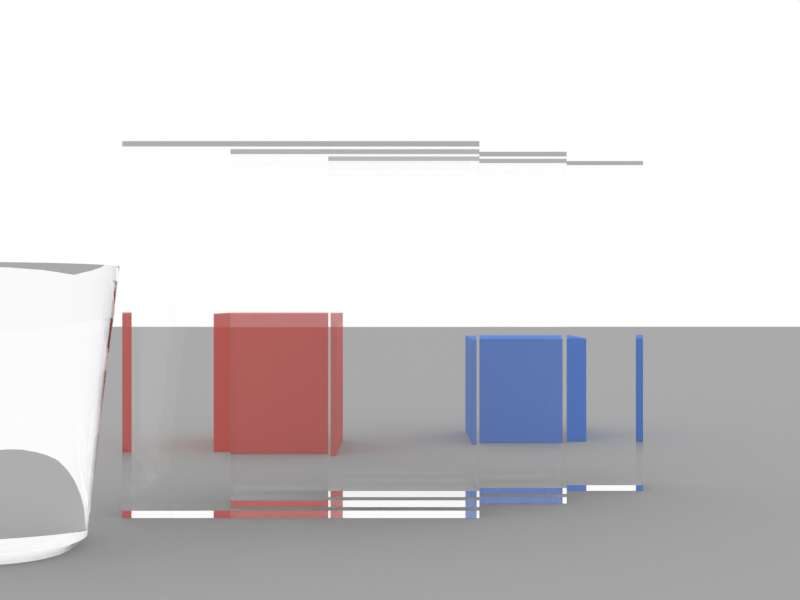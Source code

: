 # Source: pkg325_thick_glass_stack.blend  (saved by Blender 5.2.44; exported with 4.5.12 LTS)
import bpy
from mathutils import Matrix  # noqa: F401  (used for matrix-valued properties, if any)

bpy.ops.wm.read_factory_settings(use_empty=True)
scene = bpy.context.scene
scene.name = 'Scene'

# ---- collections
col_collection = bpy.data.collections.new('Collection'); scene.collection.children.link(col_collection)

# ---- materials (node trees are filled in below, after node groups)
mat_glass = bpy.data.materials.new('Glass')
mat_blockredmat = bpy.data.materials.new('BlockRedMat')
mat_blockbluemat = bpy.data.materials.new('BlockBlueMat')
mat_floormat = bpy.data.materials.new('FloorMat')

# ---- material node trees
mat_glass.use_nodes = True; mat_glass.node_tree.nodes.clear()
_N = mat_glass.node_tree.nodes; _L = mat_glass.node_tree.links
n0 = _N.new('ShaderNodeOutputMaterial'); n0.name = 'Material Output'; n0.location = (0, 0)
n1 = _N.new('ShaderNodeBsdfGlass'); n1.name = 'Glass BSDF'; n1.location = (0, 0)
n1.width = 160
_L.new(n1.outputs[0], n0.inputs[0])
n0.is_active_output = True
mat_blockredmat.use_nodes = True; mat_blockredmat.node_tree.nodes.clear()
_N = mat_blockredmat.node_tree.nodes; _L = mat_blockredmat.node_tree.links
n0 = _N.new('ShaderNodeOutputMaterial'); n0.name = 'Material Output'; n0.location = (0, 0)
n1 = _N.new('ShaderNodeBsdfDiffuse'); n1.name = 'Diffuse BSDF'; n1.location = (0, 0)
n1.width = 160
n1.inputs[0].default_value = (0.75, 0.12, 0.1, 1.0)
_L.new(n1.outputs[0], n0.inputs[0])
n0.is_active_output = True
mat_blockbluemat.use_nodes = True; mat_blockbluemat.node_tree.nodes.clear()
_N = mat_blockbluemat.node_tree.nodes; _L = mat_blockbluemat.node_tree.links
n0 = _N.new('ShaderNodeOutputMaterial'); n0.name = 'Material Output'; n0.location = (0, 0)
n1 = _N.new('ShaderNodeBsdfDiffuse'); n1.name = 'Diffuse BSDF'; n1.location = (0, 0)
n1.width = 160
n1.inputs[0].default_value = (0.1, 0.25, 0.75, 1.0)
_L.new(n1.outputs[0], n0.inputs[0])
n0.is_active_output = True
mat_floormat.use_nodes = True; mat_floormat.node_tree.nodes.clear()
_N = mat_floormat.node_tree.nodes; _L = mat_floormat.node_tree.links
n0 = _N.new('ShaderNodeOutputMaterial'); n0.name = 'Material Output'; n0.location = (0, 0)
n1 = _N.new('ShaderNodeBsdfDiffuse'); n1.name = 'Diffuse BSDF'; n1.location = (0, 0)
n1.width = 160
n1.inputs[0].default_value = (0.4, 0.4, 0.4, 1.0)
_L.new(n1.outputs[0], n0.inputs[0])
n0.is_active_output = True

# ---- world
world_world = bpy.data.worlds.new('World'); scene.world = world_world
world_world.use_nodes = True; world_world.node_tree.nodes.clear()
_N = world_world.node_tree.nodes; _L = world_world.node_tree.links
n0 = _N.new('ShaderNodeBackground'); n0.name = 'Background'; n0.location = (-200, 100)
n0.inputs[0].default_value = (1.0, 1.0, 1.0, 1.0)
n1 = _N.new('ShaderNodeOutputWorld'); n1.name = 'World Output'; n1.location = (200, 100)
_L.new(n0.outputs[0], n1.inputs[0])
n1.is_active_output = True

# ---- cameras
cam_cam = bpy.data.cameras.new('Cam')
cam_cam.sensor_fit = 'HORIZONTAL'

# ---- meshes
me_pane0 = bpy.data.meshes.new('Pane0')
me_pane0.from_pydata([(-1.4, -0.6, 0.002), (-1.4, -0.6, 1.902), (-1.4, -0.3, 0.002), (-1.4, -0.3, 1.902), (0.4, -0.6, 0.002), (0.4, -0.6, 1.902), (0.4, -0.3, 0.002), (0.4, -0.3, 1.902)], [], [(0, 2, 6), (0, 6, 4), (1, 5, 7), (1, 7, 3), (0, 4, 5), (0, 5, 1), (2, 3, 7), (2, 7, 6), (0, 1, 3), (0, 3, 2), (4, 6, 7), (4, 7, 5)])
me_pane0.materials.append(mat_glass)
me_pane0.update()
me_pane1 = bpy.data.meshes.new('Pane1')
me_pane1.from_pydata([(-0.9, -0.2, 0.002), (-0.9, -0.2, 1.902), (-0.9, 0.1, 0.002), (-0.9, 0.1, 1.902), (0.9, -0.2, 0.002), (0.9, -0.2, 1.902), (0.9, 0.1, 0.002), (0.9, 0.1, 1.902)], [], [(0, 2, 6), (0, 6, 4), (1, 5, 7), (1, 7, 3), (0, 4, 5), (0, 5, 1), (2, 3, 7), (2, 7, 6), (0, 1, 3), (0, 3, 2), (4, 6, 7), (4, 7, 5)])
me_pane1.materials.append(mat_glass)
me_pane1.update()
me_pane2 = bpy.data.meshes.new('Pane2')
me_pane2.from_pydata([(-0.4, 0.2, 0.002), (-0.4, 0.2, 1.902), (-0.4, 0.5, 0.002), (-0.4, 0.5, 1.902), (1.4, 0.2, 0.002), (1.4, 0.2, 1.902), (1.4, 0.5, 0.002), (1.4, 0.5, 1.902)], [], [(0, 2, 6), (0, 6, 4), (1, 5, 7), (1, 7, 3), (0, 4, 5), (0, 5, 1), (2, 3, 7), (2, 7, 6), (0, 1, 3), (0, 3, 2), (4, 6, 7), (4, 7, 5)])
me_pane2.materials.append(mat_glass)
me_pane2.update()
me_tumbler = bpy.data.meshes.new('Tumbler')
me_tumbler.from_pydata([(-2.25, -1.3, 1.252), (-2.246, -1.365, 1.252), (-2.246, -1.235, 1.252), (-2.233, -1.429, 1.252), (-2.233, -1.171, 1.252), (-2.212, -1.491, 1.252), (-2.212, -1.109, 1.252), (-2.183, -1.55, 1.252), (-2.183, -1.05, 1.252), (-2.17, -1.3, 0.602), (-2.166, -1.355, 0.602), (-2.166, -1.245, 0.602), (-2.156, -1.409, 0.602), (-2.156, -1.191, 0.602), (-2.147, -1.604, 1.252), (-2.147, -0.9956, 1.252), (-2.138, -1.461, 0.602), (-2.138, -1.139, 0.602), (-2.114, -1.51, 0.602), (-2.114, -1.09, 0.602), (-2.11, -1.3, 0.052), (-2.107, -1.347, 0.052), (-2.107, -1.253, 0.052), (-2.104, -1.654, 1.252), (-2.104, -0.9464, 1.252), (-2.098, -1.393, 0.052), (-2.098, -1.207, 0.052), (-2.083, -1.556, 0.602), (-2.083, -1.044, 0.602), (-2.083, -1.438, 0.052), (-2.083, -1.162, 0.052), (-2.062, -1.48, 0.052), (-2.062, -1.12, 0.052), (-2.054, -1.697, 1.252), (-2.054, -0.9033, 1.252), (-2.05, -1.3, 0.002), (-2.047, -1.339, 0.002), (-2.047, -1.261, 0.002), (-2.047, -1.597, 0.602), (-2.047, -1.003, 0.602), (-2.04, -1.378, 0.002), (-2.04, -1.222, 0.002), (-2.036, -1.519, 0.052), (-2.036, -1.081, 0.052), (-2.027, -1.415, 0.002), (-2.027, -1.185, 0.002), (-2.01, -1.45, 0.002), (-2.01, -1.15, 0.002), (-2.006, -1.633, 0.602), (-2.006, -0.9668, 0.602), (-2.005, -1.555, 0.052), (-2.005, -1.045, 0.052), (-2.0, -1.733, 1.252), (-2.0, -0.867, 1.252), (-1.988, -1.483, 0.002), (-1.988, -1.117, 0.002), (-1.969, -1.586, 0.052), (-1.969, -1.014, 0.052), (-1.962, -1.512, 0.002), (-1.962, -1.088, 0.002), (-1.96, -1.664, 0.602), (-1.96, -0.9363, 0.602), (-1.941, -1.762, 1.252), (-1.941, -0.8381, 1.252), (-1.933, -1.538, 0.002), (-1.933, -1.062, 0.002), (-1.93, -1.612, 0.052), (-1.93, -0.9882, 0.052), (-1.911, -1.688, 0.602), (-1.911, -0.912, 0.602), (-1.9, -1.56, 0.002), (-1.9, -1.04, 0.002), (-1.888, -1.633, 0.052), (-1.888, -0.9674, 0.052), (-1.879, -1.783, 1.252), (-1.879, -0.817, 1.252), (-1.865, -1.577, 0.002), (-1.865, -1.023, 0.002), (-1.859, -1.706, 0.602), (-1.859, -0.8943, 0.602), (-1.843, -1.648, 0.052), (-1.843, -0.9523, 0.052), (-1.828, -1.59, 0.002), (-1.828, -1.01, 0.002), (-1.815, -1.796, 1.252), (-1.815, -0.8043, 1.252), (-1.805, -1.716, 0.602), (-1.805, -0.8836, 0.602), (-1.797, -1.657, 0.052), (-1.797, -0.9431, 0.052), (-1.789, -1.597, 0.002), (-1.789, -1.003, 0.002), (-1.75, -1.8, 1.252), (-1.75, -1.72, 0.602), (-1.75, -1.66, 0.052), (-1.75, -1.6, 0.002), (-1.75, -1.3, 0.002), (-1.75, -1.3, 1.252), (-1.75, -1.0, 0.002), (-1.75, -0.94, 0.052), (-1.75, -0.88, 0.602), (-1.75, -0.8, 1.252), (-1.711, -1.597, 0.002), (-1.711, -1.003, 0.002), (-1.703, -1.657, 0.052), (-1.703, -0.9431, 0.052), (-1.695, -1.716, 0.602), (-1.695, -0.8836, 0.602), (-1.685, -1.796, 1.252), (-1.685, -0.8043, 1.252), (-1.672, -1.59, 0.002), (-1.672, -1.01, 0.002), (-1.657, -1.648, 0.052), (-1.657, -0.9523, 0.052), (-1.641, -1.706, 0.602), (-1.641, -0.8943, 0.602), (-1.635, -1.577, 0.002), (-1.635, -1.023, 0.002), (-1.621, -1.783, 1.252), (-1.621, -0.817, 1.252), (-1.612, -1.633, 0.052), (-1.612, -0.9674, 0.052), (-1.6, -1.56, 0.002), (-1.6, -1.04, 0.002), (-1.589, -1.688, 0.602), (-1.589, -0.912, 0.602), (-1.57, -1.612, 0.052), (-1.57, -0.9882, 0.052), (-1.567, -1.538, 0.002), (-1.567, -1.062, 0.002), (-1.559, -1.762, 1.252), (-1.559, -0.8381, 1.252), (-1.54, -1.664, 0.602), (-1.54, -0.9363, 0.602), (-1.538, -1.512, 0.002), (-1.538, -1.088, 0.002), (-1.531, -1.586, 0.052), (-1.531, -1.014, 0.052), (-1.512, -1.483, 0.002), (-1.512, -1.117, 0.002), (-1.5, -1.733, 1.252), (-1.5, -0.867, 1.252), (-1.495, -1.555, 0.052), (-1.495, -1.045, 0.052), (-1.494, -1.633, 0.602), (-1.494, -0.9668, 0.602), (-1.49, -1.45, 0.002), (-1.49, -1.15, 0.002), (-1.473, -1.415, 0.002), (-1.473, -1.185, 0.002), (-1.464, -1.519, 0.052), (-1.464, -1.081, 0.052), (-1.46, -1.378, 0.002), (-1.46, -1.222, 0.002), (-1.453, -1.597, 0.602), (-1.453, -1.003, 0.602), (-1.453, -1.339, 0.002), (-1.453, -1.261, 0.002), (-1.45, -1.3, 0.002), (-1.446, -1.697, 1.252), (-1.446, -0.9033, 1.252), (-1.438, -1.48, 0.052), (-1.438, -1.12, 0.052), (-1.417, -1.438, 0.052), (-1.417, -1.162, 0.052), (-1.417, -1.556, 0.602), (-1.417, -1.044, 0.602), (-1.402, -1.393, 0.052), (-1.402, -1.207, 0.052), (-1.396, -1.654, 1.252), (-1.396, -0.9464, 1.252), (-1.393, -1.347, 0.052), (-1.393, -1.253, 0.052), (-1.39, -1.3, 0.052), (-1.386, -1.51, 0.602), (-1.386, -1.09, 0.602), (-1.362, -1.461, 0.602), (-1.362, -1.139, 0.602), (-1.353, -1.604, 1.252), (-1.353, -0.9956, 1.252), (-1.344, -1.409, 0.602), (-1.344, -1.191, 0.602), (-1.334, -1.355, 0.602), (-1.334, -1.245, 0.602), (-1.33, -1.3, 0.602), (-1.317, -1.55, 1.252), (-1.317, -1.05, 1.252), (-1.288, -1.491, 1.252), (-1.288, -1.109, 1.252), (-1.267, -1.429, 1.252), (-1.267, -1.171, 1.252), (-1.254, -1.365, 1.252), (-1.254, -1.235, 1.252), (-1.25, -1.3, 1.252)], [], [(96, 157, 158), (96, 153, 157), (96, 149, 153), (96, 147, 149), (96, 139, 147), (96, 135, 139), (96, 129, 135), (96, 123, 129), (96, 117, 123), (96, 111, 117), (96, 103, 111), (96, 98, 103), (96, 91, 98), (96, 83, 91), (96, 77, 83), (96, 71, 77), (96, 65, 71), (96, 59, 65), (96, 55, 59), (96, 47, 55), (96, 45, 47), (96, 41, 45), (96, 37, 41), (96, 35, 37), (96, 36, 35), (96, 40, 36), (96, 44, 40), (96, 46, 44), (96, 54, 46), (96, 58, 54), (96, 64, 58), (96, 70, 64), (96, 76, 70), (96, 82, 76), (96, 90, 82), (96, 95, 90), (96, 102, 95), (96, 110, 102), (96, 116, 110), (96, 122, 116), (96, 128, 122), (96, 134, 128), (96, 138, 134), (96, 146, 138), (96, 148, 146), (96, 152, 148), (96, 156, 152), (96, 158, 156), (158, 157, 172), (158, 172, 173), (157, 153, 168), (157, 168, 172), (153, 149, 164), (153, 164, 168), (149, 147, 162), (149, 162, 164), (147, 139, 151), (147, 151, 162), (139, 135, 143), (139, 143, 151), (135, 129, 137), (135, 137, 143), (129, 123, 127), (129, 127, 137), (123, 117, 121), (123, 121, 127), (117, 111, 113), (117, 113, 121), (111, 103, 105), (111, 105, 113), (103, 98, 99), (103, 99, 105), (98, 91, 89), (98, 89, 99), (91, 83, 81), (91, 81, 89), (83, 77, 73), (83, 73, 81), (77, 71, 67), (77, 67, 73), (71, 65, 57), (71, 57, 67), (65, 59, 51), (65, 51, 57), (59, 55, 43), (59, 43, 51), (55, 47, 32), (55, 32, 43), (47, 45, 30), (47, 30, 32), (45, 41, 26), (45, 26, 30), (41, 37, 22), (41, 22, 26), (37, 35, 20), (37, 20, 22), (35, 36, 21), (35, 21, 20), (36, 40, 25), (36, 25, 21), (40, 44, 29), (40, 29, 25), (44, 46, 31), (44, 31, 29), (46, 54, 42), (46, 42, 31), (54, 58, 50), (54, 50, 42), (58, 64, 56), (58, 56, 50), (64, 70, 66), (64, 66, 56), (70, 76, 72), (70, 72, 66), (76, 82, 80), (76, 80, 72), (82, 90, 88), (82, 88, 80), (90, 95, 94), (90, 94, 88), (95, 102, 104), (95, 104, 94), (102, 110, 112), (102, 112, 104), (110, 116, 120), (110, 120, 112), (116, 122, 126), (116, 126, 120), (122, 128, 136), (122, 136, 126), (128, 134, 142), (128, 142, 136), (134, 138, 150), (134, 150, 142), (138, 146, 161), (138, 161, 150), (146, 148, 163), (146, 163, 161), (148, 152, 167), (148, 167, 163), (152, 156, 171), (152, 171, 167), (156, 158, 173), (156, 173, 171), (173, 172, 183), (173, 183, 184), (172, 168, 181), (172, 181, 183), (168, 164, 177), (168, 177, 181), (164, 162, 175), (164, 175, 177), (162, 151, 166), (162, 166, 175), (151, 143, 155), (151, 155, 166), (143, 137, 145), (143, 145, 155), (137, 127, 133), (137, 133, 145), (127, 121, 125), (127, 125, 133), (121, 113, 115), (121, 115, 125), (113, 105, 107), (113, 107, 115), (105, 99, 100), (105, 100, 107), (99, 89, 87), (99, 87, 100), (89, 81, 79), (89, 79, 87), (81, 73, 69), (81, 69, 79), (73, 67, 61), (73, 61, 69), (67, 57, 49), (67, 49, 61), (57, 51, 39), (57, 39, 49), (51, 43, 28), (51, 28, 39), (43, 32, 19), (43, 19, 28), (32, 30, 17), (32, 17, 19), (30, 26, 13), (30, 13, 17), (26, 22, 11), (26, 11, 13), (22, 20, 9), (22, 9, 11), (20, 21, 10), (20, 10, 9), (21, 25, 12), (21, 12, 10), (25, 29, 16), (25, 16, 12), (29, 31, 18), (29, 18, 16), (31, 42, 27), (31, 27, 18), (42, 50, 38), (42, 38, 27), (50, 56, 48), (50, 48, 38), (56, 66, 60), (56, 60, 48), (66, 72, 68), (66, 68, 60), (72, 80, 78), (72, 78, 68), (80, 88, 86), (80, 86, 78), (88, 94, 93), (88, 93, 86), (94, 104, 106), (94, 106, 93), (104, 112, 114), (104, 114, 106), (112, 120, 124), (112, 124, 114), (120, 126, 132), (120, 132, 124), (126, 136, 144), (126, 144, 132), (136, 142, 154), (136, 154, 144), (142, 150, 165), (142, 165, 154), (150, 161, 174), (150, 174, 165), (161, 163, 176), (161, 176, 174), (163, 167, 180), (163, 180, 176), (167, 171, 182), (167, 182, 180), (171, 173, 184), (171, 184, 182), (184, 183, 192), (184, 192, 193), (183, 181, 190), (183, 190, 192), (181, 177, 188), (181, 188, 190), (177, 175, 186), (177, 186, 188), (175, 166, 179), (175, 179, 186), (166, 155, 170), (166, 170, 179), (155, 145, 160), (155, 160, 170), (145, 133, 141), (145, 141, 160), (133, 125, 131), (133, 131, 141), (125, 115, 119), (125, 119, 131), (115, 107, 109), (115, 109, 119), (107, 100, 101), (107, 101, 109), (100, 87, 85), (100, 85, 101), (87, 79, 75), (87, 75, 85), (79, 69, 63), (79, 63, 75), (69, 61, 53), (69, 53, 63), (61, 49, 34), (61, 34, 53), (49, 39, 24), (49, 24, 34), (39, 28, 15), (39, 15, 24), (28, 19, 8), (28, 8, 15), (19, 17, 6), (19, 6, 8), (17, 13, 4), (17, 4, 6), (13, 11, 2), (13, 2, 4), (11, 9, 0), (11, 0, 2), (9, 10, 1), (9, 1, 0), (10, 12, 3), (10, 3, 1), (12, 16, 5), (12, 5, 3), (16, 18, 7), (16, 7, 5), (18, 27, 14), (18, 14, 7), (27, 38, 23), (27, 23, 14), (38, 48, 33), (38, 33, 23), (48, 60, 52), (48, 52, 33), (60, 68, 62), (60, 62, 52), (68, 78, 74), (68, 74, 62), (78, 86, 84), (78, 84, 74), (86, 93, 92), (86, 92, 84), (93, 106, 108), (93, 108, 92), (106, 114, 118), (106, 118, 108), (114, 124, 130), (114, 130, 118), (124, 132, 140), (124, 140, 130), (132, 144, 159), (132, 159, 140), (144, 154, 169), (144, 169, 159), (154, 165, 178), (154, 178, 169), (165, 174, 185), (165, 185, 178), (174, 176, 187), (174, 187, 185), (176, 180, 189), (176, 189, 187), (180, 182, 191), (180, 191, 189), (182, 184, 193), (182, 193, 191), (193, 192, 97), (192, 190, 97), (190, 188, 97), (188, 186, 97), (186, 179, 97), (179, 170, 97), (170, 160, 97), (160, 141, 97), (141, 131, 97), (131, 119, 97), (119, 109, 97), (109, 101, 97), (101, 85, 97), (85, 75, 97), (75, 63, 97), (63, 53, 97), (53, 34, 97), (34, 24, 97), (24, 15, 97), (15, 8, 97), (8, 6, 97), (6, 4, 97), (4, 2, 97), (2, 0, 97), (0, 1, 97), (1, 3, 97), (3, 5, 97), (5, 7, 97), (7, 14, 97), (14, 23, 97), (23, 33, 97), (33, 52, 97), (52, 62, 97), (62, 74, 97), (74, 84, 97), (84, 92, 97), (92, 108, 97), (108, 118, 97), (118, 130, 97), (130, 140, 97), (140, 159, 97), (159, 169, 97), (169, 178, 97), (178, 185, 97), (185, 187, 97), (187, 189, 97), (189, 191, 97), (191, 193, 97)])
me_tumbler.polygons.foreach_set('use_smooth', [True] * 384)
_k = set([(0, 1), (0, 2), (1, 3), (2, 4), (3, 5), (4, 6), (5, 7), (6, 8), (7, 14), (8, 15), (14, 23), (15, 24), (20, 21), (20, 22), (21, 25), (22, 26), (23, 33), (24, 34), (25, 29), (26, 30), (29, 31), (30, 32), (31, 42), (32, 43), (33, 52), (34, 53), (42, 50), (43, 51), (50, 56), (51, 57), (52, 62), (53, 63), (56, 66), (57, 67), (62, 74), (63, 75), (66, 72), (67, 73), (72, 80), (73, 81), (74, 84), (75, 85), (80, 88), (81, 89), (84, 92), (85, 101), (88, 94), (89, 99), (92, 108), (94, 104), (99, 105), (101, 109), (104, 112), (105, 113), (108, 118), (109, 119), (112, 120), (113, 121), (118, 130), (119, 131), (120, 126), (121, 127), (126, 136), (127, 137), (130, 140), (131, 141), (136, 142), (137, 143), (140, 159), (141, 160), (142, 150), (143, 151), (150, 161), (151, 162), (159, 169), (160, 170), (161, 163), (162, 164), (163, 167), (164, 168), (167, 171), (168, 172), (169, 178), (170, 179), (171, 173), (172, 173), (178, 185), (179, 186), (185, 187), (186, 188), (187, 189), (188, 190), (189, 191), (190, 192), (191, 193), (192, 193)])
me_tumbler.attributes.new('sharp_edge', 'BOOLEAN', 'EDGE').data.foreach_set('value', [ (min(e.vertices), max(e.vertices)) in _k for e in me_tumbler.edges])
me_tumbler.materials.append(mat_glass)
me_tumbler.update()
me_blockred = bpy.data.meshes.new('BlockRed')
me_blockred.from_pydata([(-1.35, 1.95, 0.002), (-1.35, 1.95, 1.002), (-1.35, 2.85, 0.002), (-1.35, 2.85, 1.002), (-0.45, 1.95, 0.002), (-0.45, 1.95, 1.002), (-0.45, 2.85, 0.002), (-0.45, 2.85, 1.002)], [], [(0, 2, 6), (0, 6, 4), (1, 5, 7), (1, 7, 3), (0, 4, 5), (0, 5, 1), (2, 3, 7), (2, 7, 6), (0, 1, 3), (0, 3, 2), (4, 6, 7), (4, 7, 5)])
me_blockred.materials.append(mat_blockredmat)
me_blockred.update()
me_blockblue = bpy.data.meshes.new('BlockBlue')
me_blockblue.from_pydata([(0.55, 2.55, 0.002), (0.55, 2.55, 0.802), (0.55, 3.45, 0.002), (0.55, 3.45, 0.802), (1.45, 2.55, 0.002), (1.45, 2.55, 0.802), (1.45, 3.45, 0.002), (1.45, 3.45, 0.802)], [], [(0, 2, 6), (0, 6, 4), (1, 5, 7), (1, 7, 3), (0, 4, 5), (0, 5, 1), (2, 3, 7), (2, 7, 6), (0, 1, 3), (0, 3, 2), (4, 6, 7), (4, 7, 5)])
me_blockblue.materials.append(mat_blockbluemat)
me_blockblue.update()
me_floor = bpy.data.meshes.new('Floor')
me_floor.from_pydata([(-40.0, -40.0, 0.0), (-40.0, 40.0, 0.0), (40.0, -40.0, 0.0), (40.0, 40.0, 0.0)], [], [(0, 2, 3), (0, 3, 1)])
me_floor.materials.append(mat_floormat)
me_floor.update()

# ---- objects
ob_pane0 = bpy.data.objects.new('Pane0', me_pane0)
ob_pane1 = bpy.data.objects.new('Pane1', me_pane1)
ob_pane2 = bpy.data.objects.new('Pane2', me_pane2)
ob_tumbler = bpy.data.objects.new('Tumbler', me_tumbler)
ob_blockred = bpy.data.objects.new('BlockRed', me_blockred)
ob_blockblue = bpy.data.objects.new('BlockBlue', me_blockblue)
ob_floor = bpy.data.objects.new('Floor', me_floor)
ob_cam = bpy.data.objects.new('Cam', cam_cam)

# ---- transforms, parenting, visibility, modifiers, constraints
ob_pane0.location = (0.0, 0.0, 0.0)
ob_pane1.location = (0.0, 0.0, 0.0)
ob_pane2.location = (0.0, 0.0, 0.0)
ob_tumbler.location = (0.0, 0.0, 0.0)
ob_blockred.location = (0.0, 0.0, 0.0)
ob_blockblue.location = (0.0, 0.0, 0.0)
ob_floor.location = (0.0, 0.0, 0.0)
ob_cam.location = (0.0, -6.2, 1.1)
ob_cam.rotation_euler = (1.571, -0.0, 0.0)

# ---- collection membership
scene.collection.objects.link(ob_pane0)
scene.collection.objects.link(ob_pane1)
scene.collection.objects.link(ob_pane2)
scene.collection.objects.link(ob_tumbler)
scene.collection.objects.link(ob_blockred)
scene.collection.objects.link(ob_blockblue)
scene.collection.objects.link(ob_floor)
scene.collection.objects.link(ob_cam)

# ---- scene / render settings (as saved in the file)
scene.camera = ob_cam
scene.frame_start = 1; scene.frame_end = 250; scene.frame_set(1)
scene.render.engine = 'CYCLES'
scene.render.resolution_x = 640
scene.render.resolution_y = 480
scene.render.bake_bias = 0.0
scene.render.bake_samples = 0
scene.render.compositor_device = 'GPU'
scene.cycles.use_denoising = False
scene.cycles.samples = 128
scene.cycles.use_adaptive_sampling = False
scene.cycles.diffuse_bounces = 12
scene.cycles.glossy_bounces = 12
scene.cycles.transparent_max_bounces = 12
scene.cycles.seed = 325
scene.cycles.sample_clamp_indirect = 0.0
scene.eevee.use_volume_custom_range = False
scene.eevee.fast_gi_thickness_near = 0.1
scene.eevee.fast_gi_thickness_far = 0.0
scene.eevee.ray_tracing_options.screen_trace_thickness = 0.1
scene.view_settings.view_transform = 'Standard'
bpy.context.view_layer.update()
